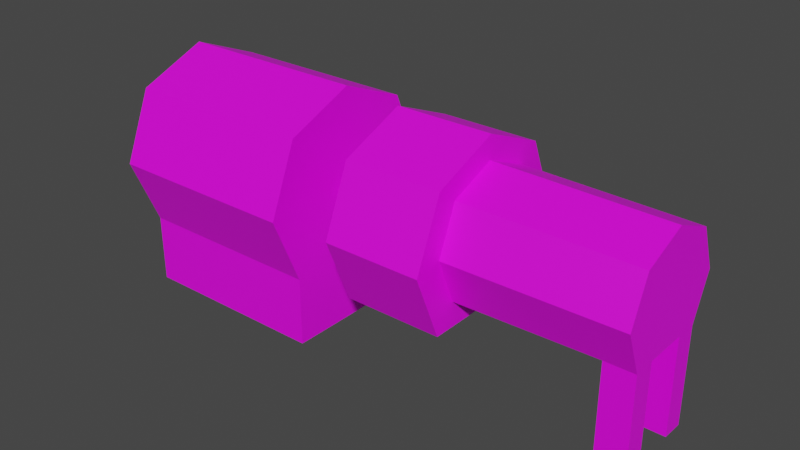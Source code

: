# Source: Generator_Mesh.blend  (saved by Blender 2.82.7; exported with 4.5.12 LTS)
import bpy
from mathutils import Matrix  # noqa: F401  (used for matrix-valued properties, if any)

bpy.ops.wm.read_factory_settings(use_empty=True)
scene = bpy.context.scene
scene.name = 'Scene'

# ---- collections
col_collection = bpy.data.collections.new('Collection'); scene.collection.children.link(col_collection)

# ---- images (referenced by path relative to the original .blend; pixels are not part of the script)
import os
ASSET_DIR = os.environ.get("B2B_ASSET_DIR", "")  # directory of the original .blend (textures are referenced by path, not embedded)
HERE = os.path.dirname(os.path.abspath(__file__))  # packed textures are extracted next to this script under _unpacked/

def load_image(name, relpath, width, height, colorspace="sRGB"):
    """Load a texture the original file referenced (path relative to the .blend, or extracted next to this script)."""
    p = next((c for c in (os.path.join(HERE, relpath), os.path.join(ASSET_DIR, relpath)) if relpath and os.path.exists(c)), "")
    if p:
        img = bpy.data.images.load(p, check_existing=True)
        img.name = name
    else:  # same state as the original file: an image datablock whose file is absent (Cycles renders it pink)
        img = bpy.data.images.new(name, width, height)
        img.source = "FILE"
        img.filepath = "//" + (relpath or name)
    img.colorspace_settings.name = colorspace
    return img
img_generator_tex = load_image('Generator_tex', '', 128, 128, 'sRGB')

# ---- materials (node trees are filled in below, after node groups)
mat_material_001 = bpy.data.materials.new('Material.001')
mat_material_001.use_transparent_shadow = False

# ---- material node trees
mat_material_001.use_nodes = True; mat_material_001.node_tree.nodes.clear()
_N = mat_material_001.node_tree.nodes; _L = mat_material_001.node_tree.links
n0 = _N.new('ShaderNodeOutputMaterial'); n0.name = 'Material Output'; n0.location = (300, 300)
n1 = _N.new('ShaderNodeBsdfPrincipled'); n1.name = 'Principled BSDF'; n1.location = (10, 300)
n1.distribution = 'GGX'
n1.subsurface_method = 'BURLEY'
n1.inputs[3].default_value = 1.45
n1.inputs[27].default_value = (0.0, 0.0, 0.0, 1.0)
n1.inputs[28].default_value = 1.0
n2 = _N.new('ShaderNodeTexImage'); n2.name = 'Image Texture'; n2.location = (-280, 280)
n2.image = img_generator_tex
n2.interpolation = 'Closest'
_L.new(n1.outputs[0], n0.inputs[0])
_L.new(n2.outputs[0], n1.inputs[0])
n0.is_active_output = True

# ---- world
world_world = bpy.data.worlds.new('World'); scene.world = world_world
world_world.use_nodes = True; world_world.node_tree.nodes.clear()
_N = world_world.node_tree.nodes; _L = world_world.node_tree.links
n0 = _N.new('ShaderNodeOutputWorld'); n0.name = 'World Output'; n0.location = (300, 300)
n1 = _N.new('ShaderNodeBackground'); n1.name = 'Background'; n1.location = (10, 300)
n1.inputs[0].default_value = (0.05088, 0.05088, 0.05088, 1.0)
_L.new(n1.outputs[0], n0.inputs[0])
n0.is_active_output = True
world_world.color = (0.05088, 0.05088, 0.05088)
world_world.use_sun_shadow = False
world_world.sun_shadow_jitter_overblur = 0.0

# ---- meshes
me_cube_001 = bpy.data.meshes.new('Cube.001')
me_cube_001.from_pydata([], [], [])
_uv = me_cube_001.uv_layers.new(name='UVMap')
_uv.uv.foreach_set('vector', [])
me_cube_001.use_remesh_fix_poles = True
me_cube_001.use_remesh_preserve_attributes = False
me_cube_001.use_mirror_vertex_groups = False
me_cube_001.update()
me_cylinder = bpy.data.meshes.new('Cylinder')
me_cylinder.from_pydata([(2.794e-08, 0.5, 0.7), (1.0, 0.5, 0.7), (2.794e-08, 0.3536, 0.3464), (1.0, 0.3536, 0.3464), (1.77e-07, -0.3536, 0.3464), (1.0, -0.3536, 0.3464), (1.77e-07, -0.5, 0.7), (1.0, -0.5, 0.7), (1.77e-07, -0.3536, 1.054), (1.0, -0.3536, 1.054), (1.322e-07, -1.284e-07, 1.2), (1.0, 5.962e-09, 1.2), (7.264e-08, 0.3536, 1.054), (1.0, 0.3536, 1.054), (7.264e-08, 0.2, 0.7), (7.264e-08, 0.1414, 0.5586), (1.322e-07, -0.1414, 0.5586), (1.322e-07, -0.2, 0.7), (1.322e-07, -0.1414, 0.8414), (1.173e-07, -9.606e-08, 0.9), (8.754e-08, 0.1414, 0.8414), (-0.05, 0.2, 0.7), (-0.05, 0.1414, 0.5586), (-0.05, -0.1414, 0.5586), (-0.05, -0.2, 0.7), (-0.05, -0.1414, 0.8414), (-0.05, -1.051e-07, 0.9), (-0.05, 0.1414, 0.8414), (-0.05, 0.16, 0.7), (-0.05, 0.1131, 0.5869), (-0.05, -0.1131, 0.5869), (-0.05, -0.16, 0.7), (-0.05, -0.1131, 0.8131), (-0.05, -9.97e-08, 0.86), (-0.05, 0.1131, 0.8131), (7.264e-08, 0.16, 0.7), (7.264e-08, 0.1131, 0.5869), (1.173e-07, -0.1131, 0.5869), (1.173e-07, -0.16, 0.7), (1.173e-07, -0.1131, 0.8131), (1.173e-07, -9.166e-08, 0.86), (8.754e-08, 0.1131, 0.8131), (1.0, 0.3536, -0.003553), (1.304e-08, 0.3536, -0.003553), (1.621e-07, -0.3536, -0.003553), (1.0, -0.3536, -0.003553), (7.264e-08, 0.07071, 0.5293), (-0.05, 0.07071, 0.5293), (-0.05, 0.05657, 0.5634), (7.264e-08, 0.05657, 0.5634), (1.024e-07, -0.07071, 0.5293), (-0.05, -0.07071, 0.5293), (-0.05, -0.05657, 0.5634), (1.024e-07, -0.05657, 0.5634), (1.3, 0.3396, 0.357), (1.3, 0.4803, 0.6966), (1.3, -0.4803, 0.6966), (1.3, -0.3396, 0.357), (1.3, -0.3396, 1.036), (1.3, -1.969e-08, 1.177), (1.3, 0.3396, 1.036), (1.8, 0.3396, 0.357), (1.8, 0.4803, 0.6966), (1.8, -0.4803, 0.6966), (1.8, -0.3396, 0.357), (1.8, -0.3396, 1.036), (1.8, 1.599e-08, 1.177), (1.8, 0.3396, 1.036), (1.8, 0.2378, 0.4843), (1.8, 0.3362, 0.722), (1.8, -0.3362, 0.722), (1.8, -0.2378, 0.4843), (1.8, -0.2378, 0.9598), (1.8, 4.517e-08, 1.058), (1.8, 0.2378, 0.9598), (2.674, 0.2276, 0.492), (2.674, 0.3219, 0.7196), (2.674, 0.1138, 0.4948), (2.674, -0.1138, 0.4948), (2.674, -0.3219, 0.7196), (2.674, -0.2276, 0.492), (2.674, -0.2276, 0.9472), (2.674, -1.424e-07, 1.042), (2.674, 0.2276, 0.9472), (2.522, -0.1138, 0.4948), (2.522, -0.2276, 0.492), (2.522, 0.2276, 0.492), (2.522, 0.1138, 0.4948), (2.674, 0.1138, -0.005175), (2.674, 0.2276, -0.008031), (2.674, -0.2276, -0.008031), (2.674, -0.1138, -0.005175), (2.522, -0.1138, -0.005175), (2.522, -0.2276, -0.008031), (2.522, 0.2276, -0.008031), (2.522, 0.1138, -0.005175), (1.3, 0.045, 0.6698), (1.3, -0.03182, 0.638), (1.3, 7.12e-08, 0.7148), (1.3, 0.03182, 0.7016), (1.3, 0.03182, 0.638), (1.3, -0.045, 0.6698), (1.3, -0.03182, 0.7016), (1.0, 0.03182, 0.638), (1.0, -0.03182, 0.638), (1.0, -0.03182, 0.7016), (1.0, 0.03182, 0.7016), (1.0, 0.045, 0.6698), (1.0, -0.045, 0.6698), (1.0, 5.536e-08, 0.7148)], [], [(0, 1, 3, 2), (5, 4, 44, 45), (4, 5, 7, 6), (6, 7, 9, 8), (8, 9, 11, 10), (100, 96, 55, 54), (10, 11, 13, 12), (12, 13, 1, 0), (6, 8, 18, 17), (14, 15, 22, 21), (12, 0, 14, 20), (0, 2, 15, 14), (8, 10, 19, 18), (4, 6, 17, 16), (10, 12, 20, 19), (46, 50, 51, 47), (26, 27, 34, 33), (20, 14, 21, 27), (18, 19, 26, 25), (16, 17, 24, 23), (47, 51, 52, 48), (19, 20, 27, 26), (17, 18, 25, 24), (50, 16, 23, 51), (43, 42, 45, 44), (24, 25, 32, 31), (51, 23, 30, 52), (21, 22, 29, 28), (27, 21, 28, 34), (25, 26, 33, 32), (23, 24, 31, 30), (48, 52, 53, 49), (35, 36, 49, 53, 37, 38, 39, 40, 41), (33, 34, 41, 40), (31, 32, 39, 38), (52, 30, 37, 53), (28, 29, 36, 35), (34, 28, 35, 41), (32, 33, 40, 39), (30, 31, 38, 37), (2, 3, 42, 43), (3, 103, 104, 5, 45, 42), (22, 47, 48, 29), (29, 48, 49, 36), (15, 46, 47, 22), (2, 43, 44, 4, 16, 50, 46, 15), (54, 61, 64, 57), (100, 54, 57, 97), (7, 108, 105, 9), (13, 11, 109, 106), (58, 102, 101, 56), (56, 57, 64, 63), (56, 101, 97, 57), (61, 62, 69, 68), (54, 55, 62, 61), (55, 60, 67, 62), (58, 56, 63, 65), (61, 68, 71, 64), (59, 58, 65, 66), (60, 59, 66, 67), (84, 85, 71, 68, 86, 87), (62, 67, 74, 69), (65, 63, 70, 72), (66, 65, 72, 73), (67, 66, 73, 74), (63, 64, 71, 70), (72, 81, 82, 73), (73, 82, 83, 74), (71, 85, 80, 79, 70), (74, 83, 76, 69), (70, 79, 81, 72), (69, 76, 75, 86, 68), (87, 77, 78, 84), (75, 76, 83, 82, 81, 79, 80, 78, 77), (78, 80, 90, 91), (80, 85, 93, 90), (93, 92, 91, 90), (95, 94, 89, 88), (77, 87, 95, 88), (85, 84, 92, 93), (86, 75, 89, 94), (75, 77, 88, 89), (87, 86, 94, 95), (84, 78, 91, 92), (59, 98, 102, 58), (60, 99, 98, 59), (96, 99, 60, 55), (5, 104, 108, 7), (1, 13, 106, 107), (9, 105, 109, 11), (1, 107, 103, 3), (99, 96, 107, 106), (98, 99, 106, 109), (102, 98, 109, 105), (101, 102, 105, 108), (97, 101, 108, 104), (100, 97, 104, 103), (107, 96, 100, 103)])
_uv = me_cylinder.uv_layers.new(name='UVMap')
_uv.uv.foreach_set('vector', [0.9498, 0.1108, 0.9498, 0.2671, 0.89, 0.2671, 0.89, 0.1108, 0.8908, 0.5485, 0.8908, 0.3923, 0.9455, 0.3923, 0.9455, 0.5485, 0.3931, 0.5375, 0.3931, 0.6938, 0.3334, 0.6938, 0.3334, 0.5375, 0.8692, 0.3923, 0.8692, 0.5485, 0.8095, 0.5485, 0.8095, 0.3923, 0.3334, 0.9072, 0.3334, 0.7509, 0.3931, 0.7509, 0.3931, 0.9072, 0.758, 0.03408, 0.758, 0.03946, 0.6968, 0.06936, 0.6968, 0.01192, 0.8502, 0.1533, 0.6939, 0.1533, 0.6939, 0.09347, 0.8502, 0.09347, 0.7272, 0.5485, 0.7272, 0.3923, 0.787, 0.3923, 0.787, 0.5485, 0.4822, 0.1807, 0.4593, 0.2367, 0.4256, 0.2033, 0.4347, 0.1809, 0.3447, 0.1652, 0.3559, 0.1448, 0.3625, 0.1485, 0.3514, 0.1689, 0.3142, 0.2315, 0.2954, 0.1739, 0.3427, 0.1776, 0.3502, 0.2006, 0.2995, 0.1603, 0.3273, 0.1093, 0.3559, 0.1448, 0.3447, 0.1652, 0.4502, 0.2476, 0.3926, 0.27, 0.3937, 0.2216, 0.4167, 0.2126, 0.4552, 0.1137, 0.4794, 0.1668, 0.4337, 0.1684, 0.424, 0.1472, 0.3783, 0.2696, 0.3224, 0.2431, 0.3584, 0.2105, 0.3807, 0.2211, 0.3781, 0.1347, 0.4016, 0.1343, 0.4004, 0.1422, 0.3792, 0.142, 0.3842, 0.2138, 0.3618, 0.2032, 0.3666, 0.1989, 0.3845, 0.2074, 0.3502, 0.2006, 0.3427, 0.1776, 0.3502, 0.1751, 0.3578, 0.1981, 0.4167, 0.2126, 0.3937, 0.2216, 0.3908, 0.214, 0.4138, 0.2051, 0.424, 0.1472, 0.4337, 0.1684, 0.4268, 0.1716, 0.4171, 0.1503, 0.3792, 0.142, 0.4004, 0.1422, 0.3986, 0.1479, 0.3806, 0.1479, 0.3807, 0.2211, 0.3584, 0.2105, 0.3618, 0.2032, 0.3842, 0.2138, 0.4347, 0.1809, 0.4256, 0.2033, 0.4182, 0.2003, 0.4274, 0.1779, 0.4016, 0.1343, 0.414, 0.1375, 0.4121, 0.1453, 0.4005, 0.1422, 0.5851, 0.5485, 0.5851, 0.3923, 0.6956, 0.3923, 0.6956, 0.5485, 0.4274, 0.1779, 0.4182, 0.2003, 0.4137, 0.1959, 0.4211, 0.1779, 0.4005, 0.1422, 0.4121, 0.1453, 0.4082, 0.1504, 0.3987, 0.148, 0.3514, 0.1689, 0.3625, 0.1485, 0.3663, 0.1532, 0.3574, 0.1695, 0.3578, 0.1981, 0.3502, 0.1751, 0.3565, 0.1756, 0.3626, 0.194, 0.4138, 0.2051, 0.3908, 0.214, 0.3909, 0.2076, 0.4093, 0.2004, 0.4171, 0.1503, 0.4268, 0.1716, 0.4207, 0.1718, 0.4129, 0.1548, 0.3806, 0.1479, 0.3986, 0.1479, 0.3975, 0.1552, 0.3815, 0.1548, 0.3641, 0.1732, 0.373, 0.1569, 0.3815, 0.1548, 0.3975, 0.1552, 0.406, 0.158, 0.4137, 0.175, 0.4064, 0.1929, 0.388, 0.2, 0.3701, 0.1916, 0.3845, 0.2074, 0.3666, 0.1989, 0.3701, 0.1916, 0.388, 0.2, 0.4211, 0.1779, 0.4137, 0.1959, 0.4064, 0.1929, 0.4137, 0.175, 0.3987, 0.148, 0.4082, 0.1504, 0.406, 0.158, 0.3975, 0.1552, 0.3574, 0.1695, 0.3663, 0.1532, 0.373, 0.1569, 0.3641, 0.1732, 0.3626, 0.194, 0.3565, 0.1756, 0.3641, 0.1732, 0.3701, 0.1916, 0.4093, 0.2004, 0.3909, 0.2076, 0.388, 0.2, 0.4064, 0.1929, 0.4129, 0.1548, 0.4207, 0.1718, 0.4137, 0.175, 0.406, 0.158, 0.1712, 0.3152, 0.1712, 0.159, 0.2259, 0.159, 0.2259, 0.3152, 0.1712, 0.159, 0.1256, 0.1087, 0.1256, 0.09874, 0.1712, 0.04847, 0.2259, 0.04847, 0.2259, 0.159, 0.3679, 0.1447, 0.3791, 0.1421, 0.3805, 0.1479, 0.3714, 0.1497, 0.3714, 0.1497, 0.3805, 0.1479, 0.3815, 0.1548, 0.373, 0.1569, 0.3663, 0.1376, 0.3781, 0.1347, 0.3791, 0.1421, 0.3679, 0.1447, 0.3367, 0.1017, 0.3399, 0.04938, 0.4453, 0.05073, 0.4456, 0.1027, 0.414, 0.1375, 0.4016, 0.1343, 0.3781, 0.1347, 0.3663, 0.1376, 0.7911, 0.193, 0.7911, 0.2711, 0.6849, 0.2711, 0.6849, 0.193, 0.07875, 0.1087, 0.03484, 0.1568, 0.03484, 0.05064, 0.07875, 0.09874, 0.8599, 0.9441, 0.7924, 0.9212, 0.7924, 0.9159, 0.8599, 0.8843, 0.6215, 0.7396, 0.6215, 0.7994, 0.5515, 0.7703, 0.5515, 0.765, 0.6811, 0.886, 0.7456, 0.9159, 0.7456, 0.9212, 0.6811, 0.9434, 0.9008, 0.6357, 0.9582, 0.6357, 0.9582, 0.7138, 0.9008, 0.7138, 0.6864, 0.8037, 0.7477, 0.8336, 0.7477, 0.839, 0.6864, 0.8612, 0.5864, 0.03986, 0.6438, 0.03814, 0.6395, 0.0606, 0.5993, 0.0618, 0.5224, 0.9074, 0.5798, 0.9074, 0.5798, 0.9855, 0.5224, 0.9855, 0.8218, 0.6357, 0.8792, 0.6357, 0.8792, 0.7138, 0.8218, 0.7138, 0.1824, 0.8429, 0.2398, 0.8429, 0.2398, 0.921, 0.1824, 0.921, 0.3505, 0.4894, 0.3306, 0.4735, 0.3306, 0.3992, 0.3505, 0.3832, 0.497, 0.9036, 0.497, 0.9611, 0.4189, 0.9611, 0.4189, 0.9036, 0.9608, 0.9032, 0.9034, 0.9032, 0.9034, 0.8251, 0.9608, 0.8251, 0.1709, 0.4185, 0.171, 0.3993, 0.3306, 0.3992, 0.3306, 0.4735, 0.171, 0.4733, 0.1709, 0.4541, 0.2397, 0.5988, 0.2397, 0.6562, 0.2204, 0.6513, 0.2204, 0.6111, 0.2397, 0.5197, 0.2397, 0.5772, 0.2204, 0.5649, 0.2204, 0.5247, 0.2371, 0.6778, 0.2371, 0.7353, 0.22, 0.7251, 0.22, 0.6849, 0.6415, 0.6601, 0.6415, 0.7175, 0.6244, 0.7104, 0.6244, 0.6702, 0.5457, 0.6155, 0.4859, 0.6137, 0.4993, 0.5908, 0.5412, 0.5921, 0.22, 0.7251, 0.03656, 0.7244, 0.03656, 0.6859, 0.22, 0.6849, 0.6244, 0.7104, 0.4409, 0.7094, 0.4409, 0.6709, 0.6244, 0.6702, 0.4993, 0.5908, 0.5048, 0.4247, 0.5056, 0.3999, 0.5457, 0.4011, 0.5412, 0.5921, 0.2204, 0.6513, 0.03695, 0.6501, 0.03695, 0.6116, 0.2204, 0.6111, 0.2204, 0.5649, 0.03695, 0.5644, 0.03695, 0.5259, 0.2204, 0.5247, 0.6395, 0.0606, 0.6438, 0.244, 0.6053, 0.2451, 0.6046, 0.2214, 0.5993, 0.0618, 0.1709, 0.4541, 0.1471, 0.4541, 0.1471, 0.4185, 0.1709, 0.4185, 0.1397, 0.4719, 0.1042, 0.4866, 0.06859, 0.4719, 0.05385, 0.4363, 0.06859, 0.4007, 0.1042, 0.386, 0.1397, 0.4007, 0.1471, 0.4185, 0.1471, 0.4541, 0.7864, 0.6969, 0.7925, 0.7157, 0.7128, 0.7095, 0.7146, 0.6914, 0.5056, 0.3999, 0.5048, 0.4247, 0.4235, 0.4222, 0.4243, 0.3975, 0.7174, 0.6562, 0.7253, 0.6717, 0.7146, 0.6914, 0.6965, 0.677, 0.04888, 0.8813, 0.03763, 0.8975, 0.019, 0.8737, 0.0368, 0.8598, 0.1077, 0.8585, 0.1082, 0.8824, 0.04888, 0.8813, 0.0368, 0.8598, 0.7925, 0.6506, 0.7867, 0.6682, 0.7253, 0.6717, 0.7174, 0.6562, 0.6046, 0.2214, 0.6053, 0.2451, 0.5272, 0.2475, 0.5265, 0.2237, 0.1148, 0.8404, 0.1077, 0.8585, 0.0368, 0.8598, 0.03602, 0.8419, 0.1082, 0.8824, 0.1148, 0.9003, 0.03763, 0.8975, 0.04888, 0.8813, 0.7867, 0.6682, 0.7864, 0.6969, 0.7146, 0.6914, 0.7253, 0.6717, 0.2171, 0.8157, 0.1504, 0.7881, 0.1504, 0.7827, 0.2171, 0.7583, 0.4379, 0.7405, 0.5046, 0.765, 0.5046, 0.7703, 0.4379, 0.798, 0.5015, 0.8447, 0.5015, 0.85, 0.437, 0.8799, 0.437, 0.8225, 0.8584, 0.8619, 0.7946, 0.839, 0.7946, 0.8336, 0.8584, 0.8021, 0.6158, 0.8218, 0.6158, 0.8816, 0.5483, 0.85, 0.5483, 0.8447, 0.03351, 0.7573, 0.1035, 0.7827, 0.1035, 0.7881, 0.03351, 0.8171, 0.8688, 0.07102, 0.8049, 0.03946, 0.8049, 0.03408, 0.8688, 0.01123, 0.5015, 0.85, 0.5015, 0.8447, 0.5483, 0.8447, 0.5483, 0.85, 0.5046, 0.7703, 0.5046, 0.765, 0.5515, 0.765, 0.5515, 0.7703, 0.1504, 0.7827, 0.1504, 0.7881, 0.1035, 0.7881, 0.1035, 0.7827, 0.7456, 0.9212, 0.7456, 0.9159, 0.7924, 0.9159, 0.7924, 0.9212, 0.7477, 0.839, 0.7477, 0.8336, 0.7946, 0.8336, 0.7946, 0.839, 0.07875, 0.1087, 0.07875, 0.09874, 0.1256, 0.09874, 0.1256, 0.1087, 0.8049, 0.03946, 0.758, 0.03946, 0.758, 0.03408, 0.8049, 0.03408])
me_cylinder.materials.append(mat_material_001)
me_cylinder.use_remesh_fix_poles = True
me_cylinder.use_remesh_preserve_attributes = False
me_cylinder.use_mirror_vertex_groups = False
me_cylinder.update()

# ---- objects
ob_cube = bpy.data.objects.new('Cube', me_cube_001)
ob_cylinder = bpy.data.objects.new('Cylinder', me_cylinder)

# ---- transforms, parenting, visibility, modifiers, constraints
ob_cube.location = (0.15, 0.0, 0.0)
ob_cube.lineart.crease_threshold = 0.0
ob_cylinder.location = (0.15, 0.0, 0.0)
ob_cylinder.scale = (2.0, 2.0, 2.0)
ob_cylinder.lineart.crease_threshold = 0.0

# ---- collection membership
col_collection.objects.link(ob_cube)
col_collection.objects.link(ob_cylinder)

# ---- scene / render settings (as saved in the file)
scene.frame_start = 1; scene.frame_end = 250; scene.frame_set(1)
scene.render.engine = 'BLENDER_EEVEE_NEXT'
scene.cycles.use_denoising = False
scene.cycles.samples = 128
scene.cycles.sampling_pattern = 'TABULATED_SOBOL'
scene.cycles.use_adaptive_sampling = False
scene.cycles.use_light_tree = False
scene.view_settings.view_transform = 'Filmic'
scene.unit_settings.scale_length = 20.0
bpy.context.view_layer.update()

# ---- added for rendering (the .blend has no active camera and no usable light): camera, sun
cam_auto = bpy.data.cameras.new('AutoCamera')
cam_auto.lens = 50.0
cam_auto.sensor_width = 36.0
cam_auto.clip_end = 1000.0
ob_auto_camera = bpy.data.objects.new('AutoCamera', cam_auto)
scene.collection.objects.link(ob_auto_camera)
ob_auto_camera.location = (8.59009, -6.97939, 5.8449)
ob_auto_camera.rotation_euler = (1.09748, -7.21219e-08, 0.694738)
scene.camera = ob_auto_camera
light_auto_sun = bpy.data.lights.new('AutoSun', 'SUN')
light_auto_sun.energy = 3.0
light_auto_sun.angle = 0.0523599
ob_auto_sun = bpy.data.objects.new('AutoSun', light_auto_sun)
scene.collection.objects.link(ob_auto_sun)
ob_auto_sun.rotation_euler = (0.872665, 0.174533, 0.523599)
bpy.context.view_layer.update()
